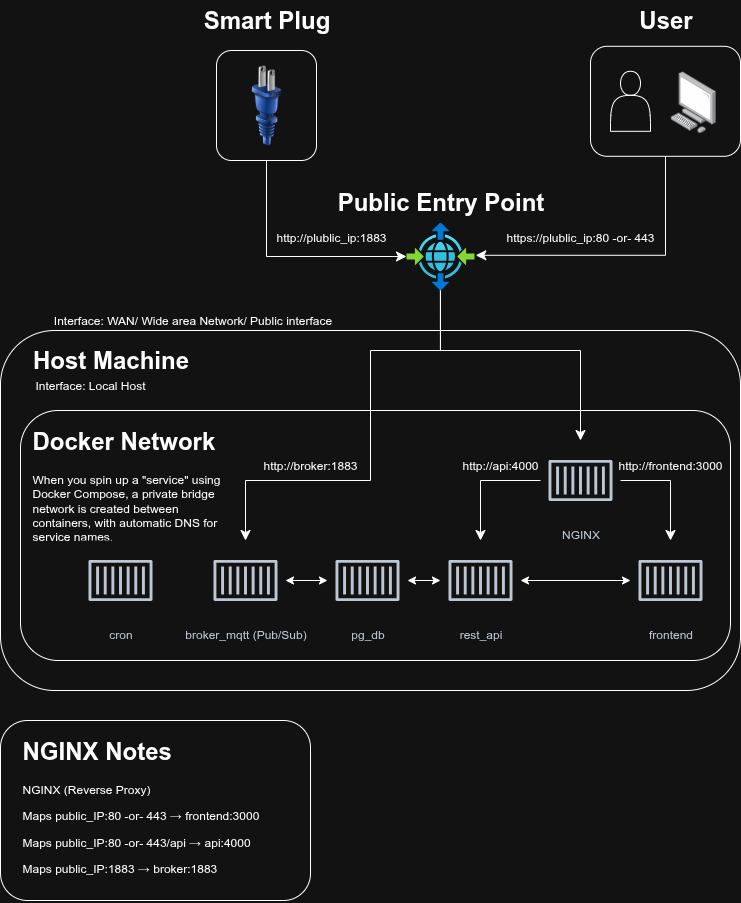

The diagram above was exported from draw.io. Its source (the exported page's mxGraphModel, read from the mxfile embedded in the PNG):
<mxGraphModel dx="1426" dy="791" grid="1" gridSize="10" guides="1" tooltips="1" connect="1" arrows="1" fold="1" page="1" pageScale="1" pageWidth="850" pageHeight="1100" math="0" shadow="0">
  <root>
    <mxCell id="0" />
    <mxCell id="1" parent="0" />
    <mxCell id="S8l8HTQWtnoFjKxq10XW-1" value="" style="rounded=1;whiteSpace=wrap;html=1;" parent="1" vertex="1">
      <mxGeometry x="40" y="370" width="740" height="360" as="geometry" />
    </mxCell>
    <mxCell id="S8l8HTQWtnoFjKxq10XW-2" value="" style="rounded=1;whiteSpace=wrap;html=1;" parent="1" vertex="1">
      <mxGeometry x="60" y="450" width="710" height="250" as="geometry" />
    </mxCell>
    <mxCell id="S8l8HTQWtnoFjKxq10XW-3" value="Host Machine" style="text;strokeColor=none;fillColor=none;html=1;fontSize=24;fontStyle=1;verticalAlign=middle;align=center;" parent="1" vertex="1">
      <mxGeometry x="100" y="380" width="100" height="40" as="geometry" />
    </mxCell>
    <mxCell id="S8l8HTQWtnoFjKxq10XW-4" value="&lt;h1 style=&quot;margin-top: 0px;&quot;&gt;Docker Network&lt;/h1&gt;&lt;p&gt;When you spin up a &quot;service&quot; using Docker Compose, a private bridge network is created between containers, with automatic DNS for service names.&lt;/p&gt;" style="text;html=1;whiteSpace=wrap;overflow=hidden;rounded=0;" parent="1" vertex="1">
      <mxGeometry x="70" y="460" width="190" height="130" as="geometry" />
    </mxCell>
    <mxCell id="S8l8HTQWtnoFjKxq10XW-5" value="" style="group" parent="1" vertex="1" connectable="0">
      <mxGeometry x="120" y="450" width="590" height="210" as="geometry" />
    </mxCell>
    <mxCell id="S8l8HTQWtnoFjKxq10XW-6" value="cron" style="sketch=0;outlineConnect=0;fontColor=#232F3E;gradientColor=none;strokeColor=#232F3E;fillColor=#ffffff;dashed=0;verticalLabelPosition=bottom;verticalAlign=top;align=center;html=1;fontSize=12;fontStyle=0;aspect=fixed;shape=mxgraph.aws4.resourceIcon;resIcon=mxgraph.aws4.container_1;" parent="S8l8HTQWtnoFjKxq10XW-5" vertex="1">
      <mxGeometry y="130" width="80" height="80" as="geometry" />
    </mxCell>
    <mxCell id="S8l8HTQWtnoFjKxq10XW-7" value="" style="group" parent="S8l8HTQWtnoFjKxq10XW-5" vertex="1" connectable="0">
      <mxGeometry x="125" width="465" height="210" as="geometry" />
    </mxCell>
    <mxCell id="S8l8HTQWtnoFjKxq10XW-8" value="broker_mqtt (Pub/Sub)" style="sketch=0;outlineConnect=0;fontColor=#232F3E;gradientColor=none;strokeColor=#232F3E;fillColor=#ffffff;dashed=0;verticalLabelPosition=bottom;verticalAlign=top;align=center;html=1;fontSize=12;fontStyle=0;aspect=fixed;shape=mxgraph.aws4.resourceIcon;resIcon=mxgraph.aws4.container_1;" parent="S8l8HTQWtnoFjKxq10XW-7" vertex="1">
      <mxGeometry y="130" width="80" height="80" as="geometry" />
    </mxCell>
    <mxCell id="S8l8HTQWtnoFjKxq10XW-9" value="pg_db&lt;div&gt;&lt;br&gt;&lt;/div&gt;" style="sketch=0;outlineConnect=0;fontColor=#232F3E;gradientColor=none;strokeColor=#232F3E;fillColor=#ffffff;dashed=0;verticalLabelPosition=bottom;verticalAlign=top;align=center;html=1;fontSize=12;fontStyle=0;aspect=fixed;shape=mxgraph.aws4.resourceIcon;resIcon=mxgraph.aws4.container_1;" parent="S8l8HTQWtnoFjKxq10XW-7" vertex="1">
      <mxGeometry x="122" y="130" width="80" height="80" as="geometry" />
    </mxCell>
    <mxCell id="S8l8HTQWtnoFjKxq10XW-10" value="rest_api" style="sketch=0;outlineConnect=0;fontColor=#232F3E;gradientColor=none;strokeColor=#232F3E;fillColor=#ffffff;dashed=0;verticalLabelPosition=bottom;verticalAlign=top;align=center;html=1;fontSize=12;fontStyle=0;aspect=fixed;shape=mxgraph.aws4.resourceIcon;resIcon=mxgraph.aws4.container_1;" parent="S8l8HTQWtnoFjKxq10XW-7" vertex="1">
      <mxGeometry x="235" y="130" width="80" height="80" as="geometry" />
    </mxCell>
    <mxCell id="S8l8HTQWtnoFjKxq10XW-11" value="NGINX" style="sketch=0;outlineConnect=0;fontColor=#232F3E;gradientColor=none;strokeColor=#232F3E;fillColor=#ffffff;dashed=0;verticalLabelPosition=bottom;verticalAlign=top;align=center;html=1;fontSize=12;fontStyle=0;aspect=fixed;shape=mxgraph.aws4.resourceIcon;resIcon=mxgraph.aws4.container_1;" parent="S8l8HTQWtnoFjKxq10XW-7" vertex="1">
      <mxGeometry x="335" y="30" width="80" height="80" as="geometry" />
    </mxCell>
    <mxCell id="S8l8HTQWtnoFjKxq10XW-15" value="" style="edgeStyle=segmentEdgeStyle;endArrow=classic;html=1;curved=0;rounded=0;endSize=8;startSize=8;" parent="S8l8HTQWtnoFjKxq10XW-7" target="S8l8HTQWtnoFjKxq10XW-8" edge="1">
      <mxGeometry width="50" height="50" relative="1" as="geometry">
        <mxPoint x="235" y="-120" as="sourcePoint" />
        <mxPoint x="95" y="60" as="targetPoint" />
        <Array as="points">
          <mxPoint x="235" y="-60" />
          <mxPoint x="165" y="-60" />
          <mxPoint x="165" y="70" />
          <mxPoint x="40" y="70" />
        </Array>
      </mxGeometry>
    </mxCell>
    <mxCell id="S8l8HTQWtnoFjKxq10XW-17" value="" style="endArrow=classic;startArrow=classic;html=1;rounded=0;" parent="S8l8HTQWtnoFjKxq10XW-7" source="S8l8HTQWtnoFjKxq10XW-8" target="S8l8HTQWtnoFjKxq10XW-9" edge="1">
      <mxGeometry width="50" height="50" relative="1" as="geometry">
        <mxPoint x="95" y="170" as="sourcePoint" />
        <mxPoint x="145" y="120" as="targetPoint" />
      </mxGeometry>
    </mxCell>
    <mxCell id="S8l8HTQWtnoFjKxq10XW-18" value="" style="endArrow=classic;startArrow=classic;html=1;rounded=0;" parent="S8l8HTQWtnoFjKxq10XW-7" source="S8l8HTQWtnoFjKxq10XW-9" target="S8l8HTQWtnoFjKxq10XW-10" edge="1">
      <mxGeometry width="50" height="50" relative="1" as="geometry">
        <mxPoint x="225" y="180" as="sourcePoint" />
        <mxPoint x="275" y="130" as="targetPoint" />
      </mxGeometry>
    </mxCell>
    <mxCell id="S8l8HTQWtnoFjKxq10XW-44" value="" style="edgeStyle=segmentEdgeStyle;endArrow=classic;html=1;curved=0;rounded=0;endSize=8;startSize=8;" parent="S8l8HTQWtnoFjKxq10XW-7" source="S8l8HTQWtnoFjKxq10XW-11" target="S8l8HTQWtnoFjKxq10XW-10" edge="1">
      <mxGeometry width="50" height="50" relative="1" as="geometry">
        <mxPoint x="415" y="100" as="sourcePoint" />
        <mxPoint x="445" y="190" as="targetPoint" />
      </mxGeometry>
    </mxCell>
    <mxCell id="S8l8HTQWtnoFjKxq10XW-51" value="http://api:4000" style="text;html=1;align=center;verticalAlign=middle;whiteSpace=wrap;rounded=0;" parent="S8l8HTQWtnoFjKxq10XW-7" vertex="1">
      <mxGeometry x="265" y="40" width="60" height="30" as="geometry" />
    </mxCell>
    <UserObject label="Interface: WAN/ Wide area Network/ Public interface" placeholders="1" name="Variable" id="S8l8HTQWtnoFjKxq10XW-20">
      <mxCell style="text;html=1;strokeColor=none;fillColor=none;align=center;verticalAlign=middle;whiteSpace=wrap;overflow=hidden;" parent="1" vertex="1">
        <mxGeometry x="60" y="350" width="345" height="20" as="geometry" />
      </mxCell>
    </UserObject>
    <mxCell id="S8l8HTQWtnoFjKxq10XW-21" value="Interface: Local Host" style="text;html=1;align=center;verticalAlign=middle;whiteSpace=wrap;rounded=0;" parent="1" vertex="1">
      <mxGeometry x="70" y="410" width="120" height="30" as="geometry" />
    </mxCell>
    <mxCell id="S8l8HTQWtnoFjKxq10XW-22" value="" style="group" parent="1" vertex="1" connectable="0">
      <mxGeometry x="256" y="40" width="480" height="290" as="geometry" />
    </mxCell>
    <mxCell id="S8l8HTQWtnoFjKxq10XW-23" value="" style="image;aspect=fixed;html=1;points=[];align=center;fontSize=12;image=img/lib/azure2/networking/Azure_Communications_Gateway.svg;" parent="S8l8HTQWtnoFjKxq10XW-22" vertex="1">
      <mxGeometry x="190" y="222" width="68" height="68" as="geometry" />
    </mxCell>
    <mxCell id="S8l8HTQWtnoFjKxq10XW-24" value="" style="group" parent="S8l8HTQWtnoFjKxq10XW-22" vertex="1" connectable="0">
      <mxGeometry width="100" height="160" as="geometry" />
    </mxCell>
    <mxCell id="S8l8HTQWtnoFjKxq10XW-25" value="" style="rounded=1;whiteSpace=wrap;html=1;" parent="S8l8HTQWtnoFjKxq10XW-24" vertex="1">
      <mxGeometry y="50" width="100" height="110" as="geometry" />
    </mxCell>
    <mxCell id="S8l8HTQWtnoFjKxq10XW-26" value="" style="image;html=1;image=img/lib/clip_art/general/Plug_128x128.png" parent="S8l8HTQWtnoFjKxq10XW-24" vertex="1">
      <mxGeometry x="10" y="65" width="80" height="80" as="geometry" />
    </mxCell>
    <mxCell id="S8l8HTQWtnoFjKxq10XW-27" value="Smart Plug" style="text;strokeColor=none;fillColor=none;html=1;fontSize=24;fontStyle=1;verticalAlign=middle;align=center;" parent="S8l8HTQWtnoFjKxq10XW-24" vertex="1">
      <mxGeometry width="100" height="40" as="geometry" />
    </mxCell>
    <mxCell id="S8l8HTQWtnoFjKxq10XW-28" value="" style="group" parent="S8l8HTQWtnoFjKxq10XW-22" vertex="1" connectable="0">
      <mxGeometry x="374" width="150" height="155.8" as="geometry" />
    </mxCell>
    <mxCell id="S8l8HTQWtnoFjKxq10XW-29" value="" style="rounded=1;whiteSpace=wrap;html=1;" parent="S8l8HTQWtnoFjKxq10XW-28" vertex="1">
      <mxGeometry y="45.8" width="150" height="110" as="geometry" />
    </mxCell>
    <mxCell id="S8l8HTQWtnoFjKxq10XW-30" value="" style="shape=actor;whiteSpace=wrap;html=1;" parent="S8l8HTQWtnoFjKxq10XW-28" vertex="1">
      <mxGeometry x="20" y="70.8" width="40" height="60" as="geometry" />
    </mxCell>
    <mxCell id="S8l8HTQWtnoFjKxq10XW-31" value="" style="image;points=[];aspect=fixed;html=1;align=center;shadow=0;dashed=0;image=img/lib/allied_telesis/computer_and_terminals/Personal_Computer.svg;" parent="S8l8HTQWtnoFjKxq10XW-28" vertex="1">
      <mxGeometry x="80" y="70.8" width="45.6" height="61.800000000000004" as="geometry" />
    </mxCell>
    <mxCell id="S8l8HTQWtnoFjKxq10XW-32" value="User" style="text;strokeColor=none;fillColor=none;html=1;fontSize=24;fontStyle=1;verticalAlign=middle;align=center;" parent="S8l8HTQWtnoFjKxq10XW-28" vertex="1">
      <mxGeometry x="25" width="100" height="40" as="geometry" />
    </mxCell>
    <mxCell id="S8l8HTQWtnoFjKxq10XW-34" value="" style="edgeStyle=elbowEdgeStyle;elbow=horizontal;endArrow=classic;html=1;curved=0;rounded=0;endSize=8;startSize=8;exitX=0.5;exitY=1;exitDx=0;exitDy=0;" parent="S8l8HTQWtnoFjKxq10XW-22" source="S8l8HTQWtnoFjKxq10XW-25" edge="1">
      <mxGeometry width="50" height="50" relative="1" as="geometry">
        <mxPoint x="10" y="270" as="sourcePoint" />
        <mxPoint x="190" y="256" as="targetPoint" />
        <Array as="points">
          <mxPoint x="50" y="210" />
        </Array>
      </mxGeometry>
    </mxCell>
    <mxCell id="S8l8HTQWtnoFjKxq10XW-35" value="http://plublic_ip:&lt;span style=&quot;color: light-dark(rgb(0, 0, 0), rgb(255, 255, 255)); background-color: transparent;&quot;&gt;1883&lt;/span&gt;" style="text;html=1;align=center;verticalAlign=middle;whiteSpace=wrap;rounded=0;" parent="S8l8HTQWtnoFjKxq10XW-22" vertex="1">
      <mxGeometry x="85" y="222" width="60" height="30" as="geometry" />
    </mxCell>
    <mxCell id="S8l8HTQWtnoFjKxq10XW-36" value="" style="edgeStyle=elbowEdgeStyle;elbow=horizontal;endArrow=classic;html=1;curved=0;rounded=0;endSize=8;startSize=8;exitX=0.5;exitY=1;exitDx=0;exitDy=0;entryX=1.019;entryY=0.482;entryDx=0;entryDy=0;entryPerimeter=0;" parent="S8l8HTQWtnoFjKxq10XW-22" source="S8l8HTQWtnoFjKxq10XW-29" target="S8l8HTQWtnoFjKxq10XW-23" edge="1">
      <mxGeometry width="50" height="50" relative="1" as="geometry">
        <mxPoint x="360" y="260" as="sourcePoint" />
        <mxPoint x="410" y="210" as="targetPoint" />
        <Array as="points">
          <mxPoint x="449" y="200" />
        </Array>
      </mxGeometry>
    </mxCell>
    <mxCell id="S8l8HTQWtnoFjKxq10XW-37" value="https://plublic_ip:80 -or- 443" style="text;html=1;align=center;verticalAlign=middle;whiteSpace=wrap;rounded=0;" parent="S8l8HTQWtnoFjKxq10XW-22" vertex="1">
      <mxGeometry x="284" y="222" width="160" height="30" as="geometry" />
    </mxCell>
    <mxCell id="KcRWNs3kOx6IAvq-PvMg-1" value="Public Entry Point" style="text;strokeColor=none;fillColor=none;html=1;fontSize=24;fontStyle=1;verticalAlign=middle;align=center;" vertex="1" parent="S8l8HTQWtnoFjKxq10XW-22">
      <mxGeometry x="174" y="182" width="100" height="40" as="geometry" />
    </mxCell>
    <mxCell id="S8l8HTQWtnoFjKxq10XW-39" value="" style="rounded=1;whiteSpace=wrap;html=1;" parent="1" vertex="1">
      <mxGeometry x="40" y="760" width="310" height="180" as="geometry" />
    </mxCell>
    <mxCell id="S8l8HTQWtnoFjKxq10XW-40" value="&lt;h1 style=&quot;margin-top: 0px;&quot;&gt;NGINX Notes&lt;/h1&gt;&lt;p&gt;NGINX (Reverse Proxy)&lt;/p&gt;&lt;p&gt;Maps public_IP:80 -or- 443 → frontend:3000&lt;/p&gt;&lt;p&gt;Maps public_IP:80 -or- 443/api → api:4000&lt;/p&gt;&lt;p&gt;Maps public_IP:1883 → broker:1883&lt;/p&gt;&lt;div&gt;&lt;br&gt;&lt;/div&gt;" style="text;html=1;whiteSpace=wrap;overflow=hidden;rounded=0;" parent="1" vertex="1">
      <mxGeometry x="60" y="770" width="270" height="170" as="geometry" />
    </mxCell>
    <mxCell id="S8l8HTQWtnoFjKxq10XW-14" value="http://broker:1883" style="text;html=1;align=center;verticalAlign=middle;whiteSpace=wrap;rounded=0;" parent="1" vertex="1">
      <mxGeometry x="320" y="490" width="60" height="30" as="geometry" />
    </mxCell>
    <mxCell id="S8l8HTQWtnoFjKxq10XW-48" value="http://frontend:3000" style="text;html=1;align=center;verticalAlign=middle;whiteSpace=wrap;rounded=0;" parent="1" vertex="1">
      <mxGeometry x="680" y="490" width="60" height="30" as="geometry" />
    </mxCell>
    <mxCell id="S8l8HTQWtnoFjKxq10XW-50" value="" style="edgeStyle=segmentEdgeStyle;endArrow=classic;html=1;curved=0;rounded=0;endSize=8;startSize=8;exitX=0.498;exitY=1;exitDx=0;exitDy=0;exitPerimeter=0;" parent="1" source="S8l8HTQWtnoFjKxq10XW-23" target="S8l8HTQWtnoFjKxq10XW-11" edge="1">
      <mxGeometry width="50" height="50" relative="1" as="geometry">
        <mxPoint x="605" y="340" as="sourcePoint" />
        <mxPoint x="410" y="590" as="targetPoint" />
        <Array as="points">
          <mxPoint x="480" y="390" />
          <mxPoint x="620" y="390" />
        </Array>
      </mxGeometry>
    </mxCell>
    <mxCell id="S8l8HTQWtnoFjKxq10XW-12" value="frontend" style="sketch=0;outlineConnect=0;fontColor=#232F3E;gradientColor=none;strokeColor=#232F3E;fillColor=#ffffff;dashed=0;verticalLabelPosition=bottom;verticalAlign=top;align=center;html=1;fontSize=12;fontStyle=0;aspect=fixed;shape=mxgraph.aws4.resourceIcon;resIcon=mxgraph.aws4.container_1;" parent="1" vertex="1">
      <mxGeometry x="670" y="580" width="80" height="80" as="geometry" />
    </mxCell>
    <mxCell id="S8l8HTQWtnoFjKxq10XW-16" value="" style="edgeStyle=segmentEdgeStyle;endArrow=classic;html=1;curved=0;rounded=0;endSize=8;startSize=8;" parent="1" source="S8l8HTQWtnoFjKxq10XW-11" target="S8l8HTQWtnoFjKxq10XW-12" edge="1">
      <mxGeometry width="50" height="50" relative="1" as="geometry">
        <mxPoint x="545" y="530" as="sourcePoint" />
        <mxPoint x="390" y="620" as="targetPoint" />
      </mxGeometry>
    </mxCell>
    <mxCell id="S8l8HTQWtnoFjKxq10XW-19" value="" style="endArrow=classic;startArrow=classic;html=1;rounded=0;" parent="1" source="S8l8HTQWtnoFjKxq10XW-10" target="S8l8HTQWtnoFjKxq10XW-12" edge="1">
      <mxGeometry width="50" height="50" relative="1" as="geometry">
        <mxPoint x="610" y="620" as="sourcePoint" />
        <mxPoint x="660" y="570" as="targetPoint" />
      </mxGeometry>
    </mxCell>
  </root>
</mxGraphModel>